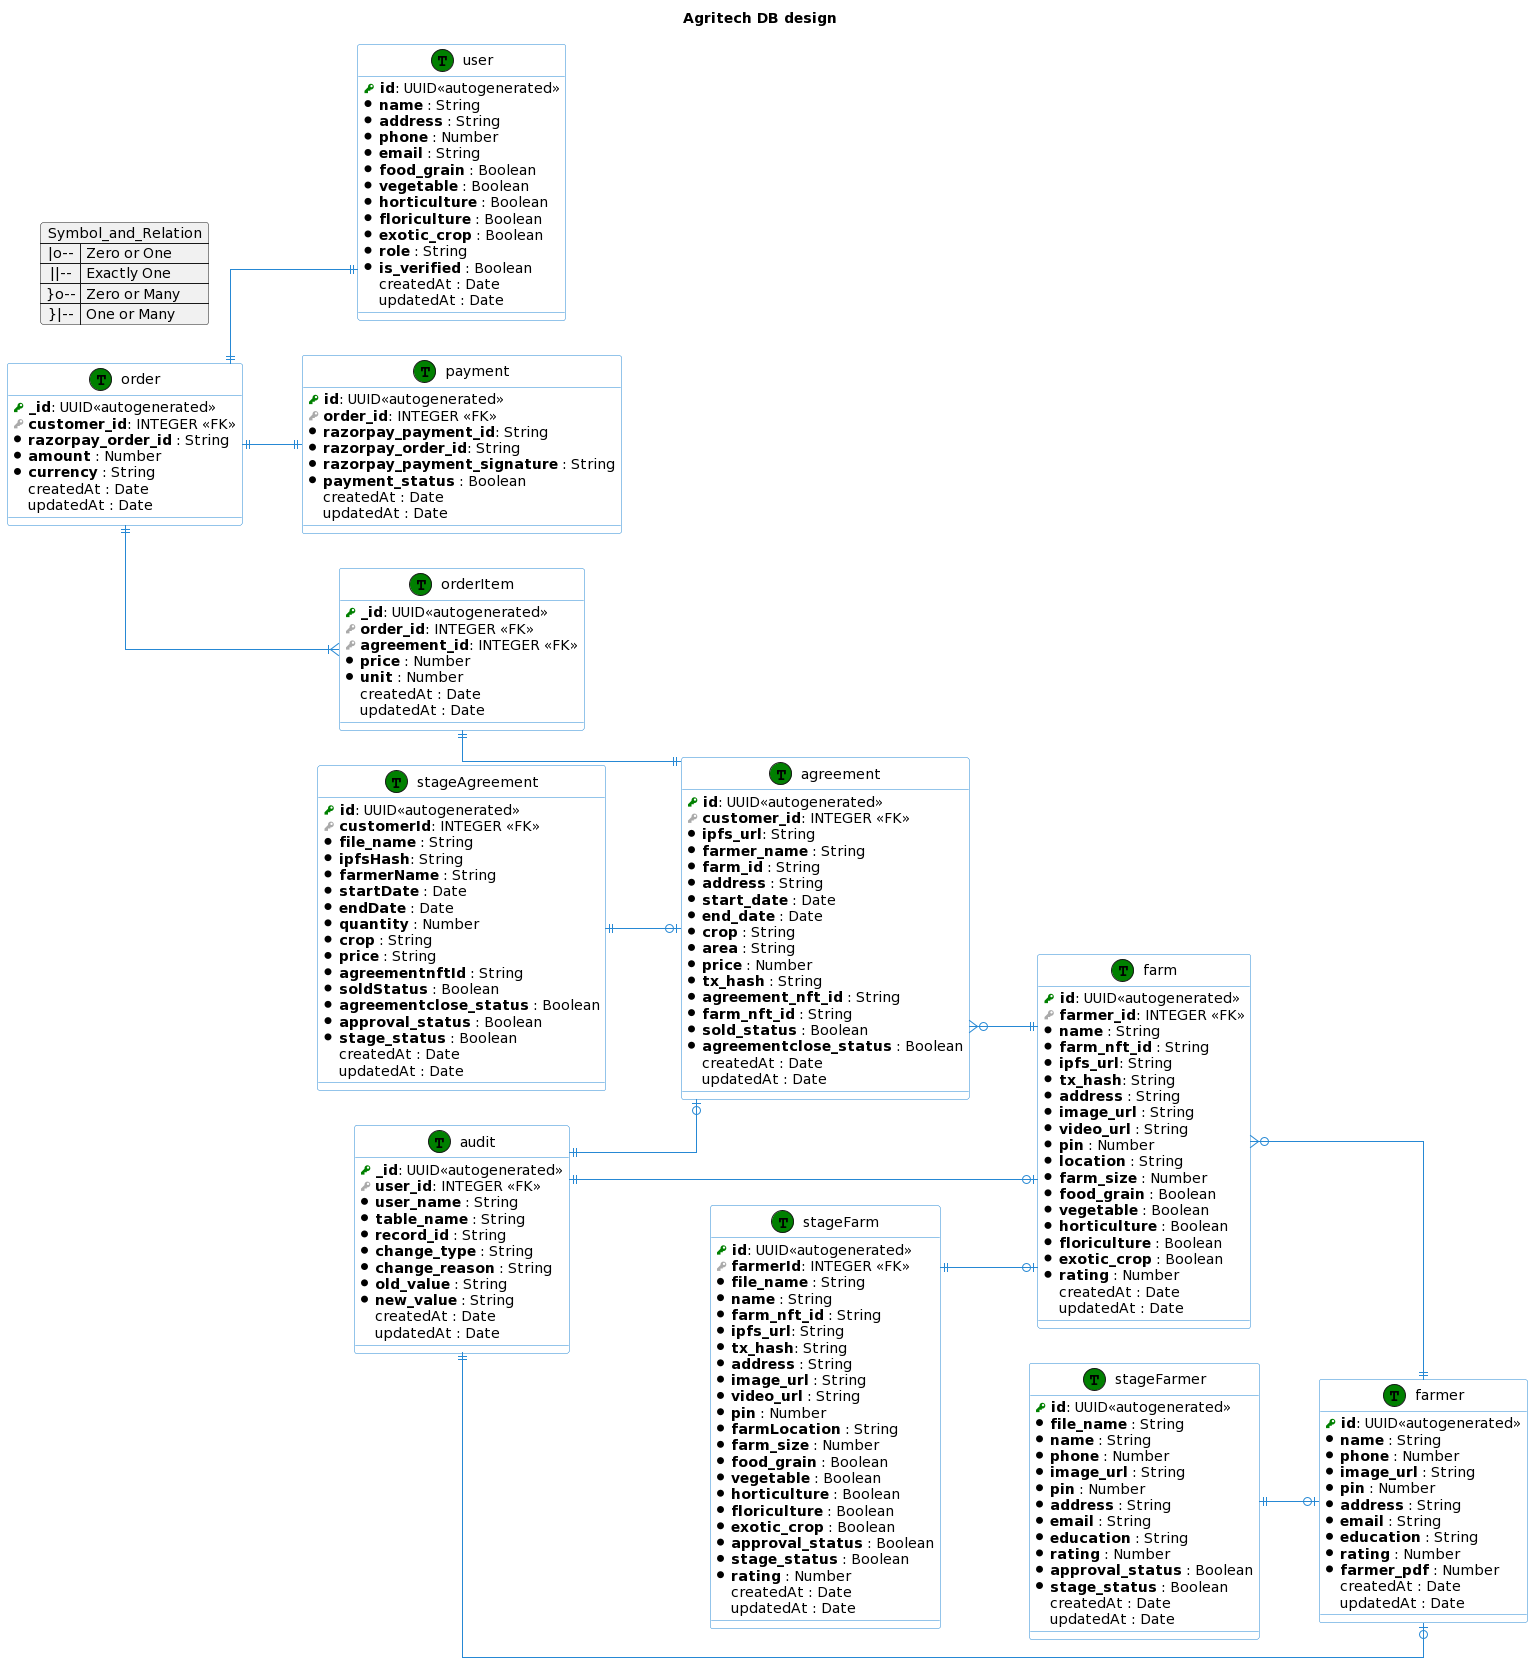

The diagram above was rendered by PlantUML. Its source (embedded in the PNG):
@startuml
title Agritech DB design

left to right direction
skinparam roundcorner 5
skinparam linetype ortho
skinparam shadowing false
skinparam handwritten false
skinparam class {
    BackgroundColor white
    ArrowColor #2688d4
    BorderColor #2688d4
}

!define primary_key(x) <b><color:green><&key></color> x</b>
!define foreign_key(x) <color:#aaaaaa><&key></color> **x**
!define mandatorycolumn(x) <color:black><&media-record></color> **x**
!define optionalcolumn(x)  <color:white><&media-record></color> x
!define table(x) entity x << (T, green) >>

table( user ) {
  primary_key( id ): UUID<<autogenerated>>
  mandatorycolumn( name ) : String
  mandatorycolumn( address ) : String
  mandatorycolumn( phone ) : Number
  mandatorycolumn( email ) : String
  mandatorycolumn( food_grain ) : Boolean
  mandatorycolumn( vegetable ) : Boolean
  mandatorycolumn( horticulture ) : Boolean
  mandatorycolumn( floriculture ) : Boolean 
  mandatorycolumn( exotic_crop ) : Boolean
  mandatorycolumn( role ) : String
  mandatorycolumn( is_verified ) : Boolean
  optionalcolumn( createdAt ) : Date
  optionalcolumn( updatedAt ) : Date
}

table( farmer ) {
  primary_key( id ): UUID<<autogenerated>>
  mandatorycolumn( name ) : String
  mandatorycolumn( phone ) : Number
  mandatorycolumn( image_url ) : String
  mandatorycolumn( pin ) : Number
  mandatorycolumn( address ) : String
  mandatorycolumn( email ) : String
  mandatorycolumn( education ) : String
  mandatorycolumn( rating ) : Number
  mandatorycolumn( farmer_pdf ) : Number
  optionalcolumn( createdAt ) : Date
  optionalcolumn( updatedAt ) : Date
}

table( stageFarmer ) {
  primary_key( id ): UUID<<autogenerated>>
  mandatorycolumn( file_name ) : String
  mandatorycolumn( name ) : String
  mandatorycolumn( phone ) : Number
  mandatorycolumn( image_url ) : String
  mandatorycolumn( pin ) : Number
  mandatorycolumn( address ) : String
  mandatorycolumn( email ) : String
  mandatorycolumn( education ) : String
  mandatorycolumn( rating ) : Number
  mandatorycolumn( approval_status ) : Boolean
  mandatorycolumn( stage_status ) : Boolean
  optionalcolumn( createdAt ) : Date
  optionalcolumn( updatedAt ) : Date
}

table( farm ) {
  primary_key( id ): UUID<<autogenerated>>
  foreign_key( farmer_id ): INTEGER <<FK>>
  mandatorycolumn( name ) : String
  mandatorycolumn( farm_nft_id ) : String
  mandatorycolumn( ipfs_url ): String
  mandatorycolumn( tx_hash ): String
  mandatorycolumn( address ) : String
  mandatorycolumn( image_url ) : String
  mandatorycolumn( video_url ) : String
  mandatorycolumn( pin ) : Number
  mandatorycolumn( location ) : String
  mandatorycolumn( farm_size ) : Number
  mandatorycolumn( food_grain ) : Boolean
  mandatorycolumn( vegetable ) : Boolean
  mandatorycolumn( horticulture ) : Boolean
  mandatorycolumn( floriculture ) : Boolean 
  mandatorycolumn( exotic_crop ) : Boolean
  mandatorycolumn( rating ) : Number
  optionalcolumn( createdAt ) : Date
  optionalcolumn( updatedAt ) : Date
}

table( stageFarm ) {
  primary_key( id ): UUID<<autogenerated>>
  foreign_key( farmerId ): INTEGER <<FK>>
  mandatorycolumn( file_name ) : String
  mandatorycolumn( name ) : String
  mandatorycolumn( farm_nft_id ) : String
  mandatorycolumn( ipfs_url ): String
  mandatorycolumn( tx_hash ): String
  mandatorycolumn( address ) : String
  mandatorycolumn( image_url ) : String
  mandatorycolumn( video_url ) : String
  mandatorycolumn( pin ) : Number
  mandatorycolumn( farmLocation ) : String
  mandatorycolumn( farm_size ) : Number
  mandatorycolumn( food_grain ) : Boolean
  mandatorycolumn( vegetable ) : Boolean
  mandatorycolumn( horticulture ) : Boolean
  mandatorycolumn( floriculture ) : Boolean 
  mandatorycolumn( exotic_crop ) : Boolean
  mandatorycolumn( approval_status ) : Boolean
  mandatorycolumn( stage_status ) : Boolean
  mandatorycolumn( rating ) : Number
  optionalcolumn( createdAt ) : Date
  optionalcolumn( updatedAt ) : Date
}

table( agreement ) {
  primary_key( id ): UUID<<autogenerated>>
  foreign_key( customer_id ): INTEGER <<FK>>
  mandatorycolumn( ipfs_url ): String
  mandatorycolumn( farmer_name ) : String
  mandatorycolumn( farm_id ) : String
  mandatorycolumn( address ) : String
  mandatorycolumn( start_date ) : Date
  mandatorycolumn( end_date ) : Date  
  mandatorycolumn( crop ) : String
  mandatorycolumn( area ) : String
  mandatorycolumn( price ) : Number
  mandatorycolumn( tx_hash ) : String
  mandatorycolumn( agreement_nft_id ) : String 
  mandatorycolumn( farm_nft_id ) : String   
  mandatorycolumn( sold_status ) : Boolean
  mandatorycolumn( agreementclose_status ) : Boolean
  optionalcolumn( createdAt ) : Date
  optionalcolumn( updatedAt ) : Date
}

table( stageAgreement ) {
  primary_key( id ): UUID<<autogenerated>>
  foreign_key( customerId ): INTEGER <<FK>>
  mandatorycolumn( file_name ) : String
  mandatorycolumn( ipfsHash ): String
  mandatorycolumn( farmerName ) : String
  mandatorycolumn( startDate ) : Date
  mandatorycolumn( endDate ) : Date  
  mandatorycolumn( quantity ) : Number
  mandatorycolumn( crop ) : String
  mandatorycolumn( price ) : String
  mandatorycolumn( agreementnftId ) : String  
  mandatorycolumn( soldStatus ) : Boolean
  mandatorycolumn( agreementclose_status ) : Boolean
  mandatorycolumn( approval_status ) : Boolean
  mandatorycolumn( stage_status ) : Boolean
  optionalcolumn( createdAt ) : Date
  optionalcolumn( updatedAt ) : Date
}

table( payment ) {
  primary_key( id ): UUID<<autogenerated>>
  foreign_key( order_id ): INTEGER <<FK>>
  mandatorycolumn( razorpay_payment_id ): String
  mandatorycolumn( razorpay_order_id ): String
  mandatorycolumn( razorpay_payment_signature ) : String
  mandatorycolumn( payment_status ) : Boolean
  optionalcolumn( createdAt ) : Date
  optionalcolumn( updatedAt ) : Date
}

table( audit ) {
  primary_key( _id ): UUID<<autogenerated>>
  foreign_key( user_id ): INTEGER <<FK>>
  mandatorycolumn( user_name ) : String
  mandatorycolumn( table_name ) : String
  mandatorycolumn( record_id ) : String
  mandatorycolumn( change_type ) : String
  mandatorycolumn( change_reason ) : String
  mandatorycolumn( old_value ) : String
  mandatorycolumn( new_value ) : String
  optionalcolumn( createdAt ) : Date
  optionalcolumn( updatedAt ) : Date
}

table( order ) {
  primary_key( _id ): UUID<<autogenerated>>
  foreign_key( customer_id ): INTEGER <<FK>>
  mandatorycolumn( razorpay_order_id ) : String
  mandatorycolumn( amount ) : Number
  mandatorycolumn( currency ) : String
  optionalcolumn( createdAt ) : Date
  optionalcolumn( updatedAt ) : Date
}

table( orderItem ) {
  primary_key( _id ): UUID<<autogenerated>>
  foreign_key( order_id ): INTEGER <<FK>>
  foreign_key( agreement_id ): INTEGER <<FK>>
  mandatorycolumn( price ) : Number
  mandatorycolumn( unit ) : Number
  optionalcolumn( createdAt ) : Date
  optionalcolumn( updatedAt ) : Date
}


map Symbol_and_Relation {
 |o-- => Zero or One
 ||-- => Exactly One	
 }o-- => Zero or Many
 }|-- => One or Many
}

farm }o--|| farmer
order ||--|{ orderItem
orderItem ||--|| agreement
order ||--|| user
order ||--|| payment
agreement }o--|| farm
audit ||--o| farm
audit ||--o| agreement
audit ||--o| farmer
stageFarm ||--o| farm
stageAgreement ||--o| agreement
stageFarmer ||--o| farmer
@enduml